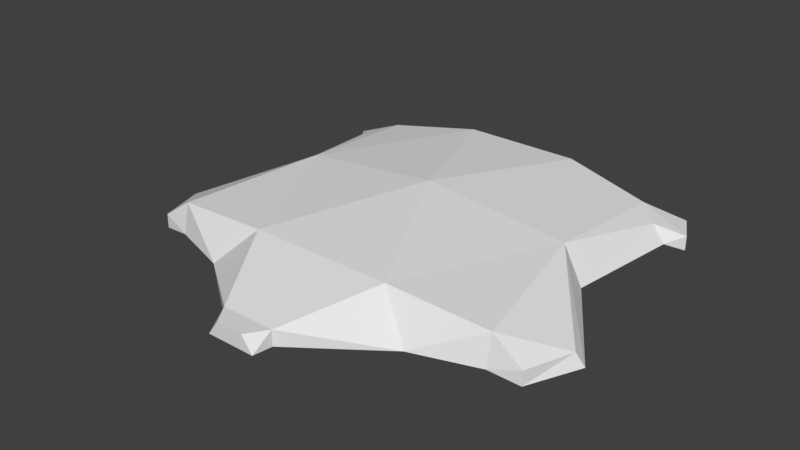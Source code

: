 # Source: mainboard-cover.blend  (saved by Blender 3.1.7; exported with 4.5.12 LTS)
import bpy
from mathutils import Matrix  # noqa: F401  (used for matrix-valued properties, if any)

bpy.ops.wm.read_factory_settings(use_empty=True)
scene = bpy.context.scene
scene.name = 'Scene'

# ---- world
world_world = bpy.data.worlds.new('World'); scene.world = world_world
world_world.color = (0.05088, 0.05088, 0.05088)
world_world.use_sun_shadow = False
world_world.sun_shadow_jitter_overblur = 0.0
world_world.cycles.sampling_method = 'MANUAL'

# ---- meshes
me_controlboardstyled3 = bpy.data.meshes.new('ControlBoardStyled3')
me_controlboardstyled3.from_pydata([(-65.19, -139.7, 60.53), (-24.41, -213.9, 40.75), (-24.42, -214.0, 26.67), (-22.29, -231.7, 27.07), (-12.33, -231.7, 40.75), (-98.88, -159.3, 26.34), (-155.8, -140.3, 26.12), (-155.8, -134.3, 53.67), (-182.8, -136.0, 21.87), (-182.8, -136.0, 34.78), (-203.8, -89.1, 21.68), (-197.2, -92.57, 33.52), (-165.9, 93.68, 30.61), (-150.9, -9.532, 29.79), (-154.8, 93.26, 46.06), (-130.8, -5.138, 60.46), (-177.5, 110.6, 21.68), (-177.5, 110.6, 34.89), (-164.2, 136.5, 34.89), (-164.2, 136.5, 21.68), (-137.1, 118.6, 33.51), (-134.6, 113.3, 51.78), (-53.47, 128.0, 63.74), (-53.44, 142.4, 35.27), (0.0, -7.391, 74.83), (65.19, -139.7, 60.53), (24.41, -213.9, 40.75), (24.42, -214.0, 26.67), (22.29, -231.7, 27.07), (12.33, -231.7, 40.75), (98.88, -159.3, 26.34), (155.8, -140.3, 26.12), (155.8, -134.3, 53.67), (182.8, -136.0, 21.87), (182.8, -136.0, 34.78), (203.8, -89.1, 21.68), (197.2, -92.57, 33.52), (165.9, 93.68, 30.61), (150.9, -9.532, 29.79), (154.8, 93.26, 46.06), (130.8, -5.138, 60.46), (177.5, 110.6, 21.68), (177.5, 110.6, 34.89), (164.2, 136.5, 34.89), (164.2, 136.5, 21.68), (137.1, 118.6, 33.51), (134.6, 113.3, 51.78), (53.47, 128.0, 63.74), (53.44, 142.4, 35.27)], [], [(38, 45, 48, 23, 20, 13, 6, 5, 2, 27, 30, 31), (2, 3, 1), (1, 3, 4), (2, 1, 5), (6, 5, 7), (7, 5, 0), (8, 6, 9), (9, 6, 7), (16, 12, 17), (17, 12, 14), (20, 21, 22), (20, 22, 23), (21, 15, 22), (24, 15, 0), (15, 21, 14), (21, 18, 17), (21, 17, 14), (11, 7, 15), (15, 7, 0), (26, 25, 0, 1), (11, 9, 7), (22, 15, 24), (1, 0, 5), (29, 4, 3, 28), (29, 26, 1, 4), (8, 9, 11, 10), (13, 20, 12), (25, 24, 0), (2, 27, 28, 3), (10, 13, 6), (10, 6, 8), (18, 21, 20), (18, 20, 19), (19, 20, 12), (19, 12, 16), (15, 13, 10, 11), (18, 19, 16, 17), (13, 15, 14, 12), (27, 26, 28), (26, 29, 28), (27, 30, 26), (31, 32, 30), (32, 25, 30), (33, 34, 31), (34, 32, 31), (41, 42, 37), (42, 39, 37), (45, 47, 46), (45, 48, 47), (46, 47, 40), (24, 25, 40), (40, 39, 46), (46, 42, 43), (46, 39, 42), (36, 40, 32), (40, 25, 32), (36, 32, 34), (47, 24, 40), (26, 30, 25), (33, 35, 36, 34), (38, 37, 45), (35, 31, 38), (35, 33, 31), (43, 45, 46), (43, 44, 45), (44, 37, 45), (44, 41, 37), (40, 36, 35, 38), (43, 42, 41, 44), (38, 37, 39, 40), (47, 22, 24), (22, 47, 48, 23)])
me_controlboardstyled3.use_remesh_fix_poles = True
me_controlboardstyled3.use_remesh_preserve_attributes = False
me_controlboardstyled3.update()

# ---- objects
ob_controlboardstyled3 = bpy.data.objects.new('ControlBoardStyled3', me_controlboardstyled3)

# ---- transforms, parenting, visibility, modifiers, constraints
ob_controlboardstyled3.location = (0.0, 48.47, -3.441)
ob_controlboardstyled3.scale = (0.7774, 0.7774, 0.7774)

# ---- collection membership
scene.collection.objects.link(ob_controlboardstyled3)

# ---- scene / render settings (as saved in the file)
scene.frame_start = 1; scene.frame_end = 250; scene.frame_set(33)
scene.render.engine = 'CYCLES'
scene.render.resolution_percentage = 50
scene.render.dither_intensity = 0.0
scene.cycles.use_denoising = False
scene.cycles.samples = 128
scene.cycles.sampling_pattern = 'TABULATED_SOBOL'
scene.cycles.use_adaptive_sampling = False
scene.cycles.use_light_tree = False
scene.cycles.blur_glossy = 0.0
scene.cycles.sample_clamp_indirect = 0.0
scene.view_settings.view_transform = 'Standard'
bpy.context.view_layer.update()

# ---- added for rendering (the .blend has no active camera and no usable light): camera, sun
cam_auto = bpy.data.cameras.new('AutoCamera')
cam_auto.lens = 50.0
cam_auto.sensor_width = 36.0
cam_auto.clip_end = 7015.56
ob_auto_camera = bpy.data.objects.new('AutoCamera', cam_auto)
scene.collection.objects.link(ob_auto_camera)
ob_auto_camera.location = (399.749, -465.942, 353.869)
ob_auto_camera.rotation_euler = (1.09748, -7.21219e-08, 0.694738)
scene.camera = ob_auto_camera
light_auto_sun = bpy.data.lights.new('AutoSun', 'SUN')
light_auto_sun.energy = 3.0
light_auto_sun.angle = 0.0523599
ob_auto_sun = bpy.data.objects.new('AutoSun', light_auto_sun)
scene.collection.objects.link(ob_auto_sun)
ob_auto_sun.rotation_euler = (0.872665, 0.174533, 0.523599)
bpy.context.view_layer.update()
